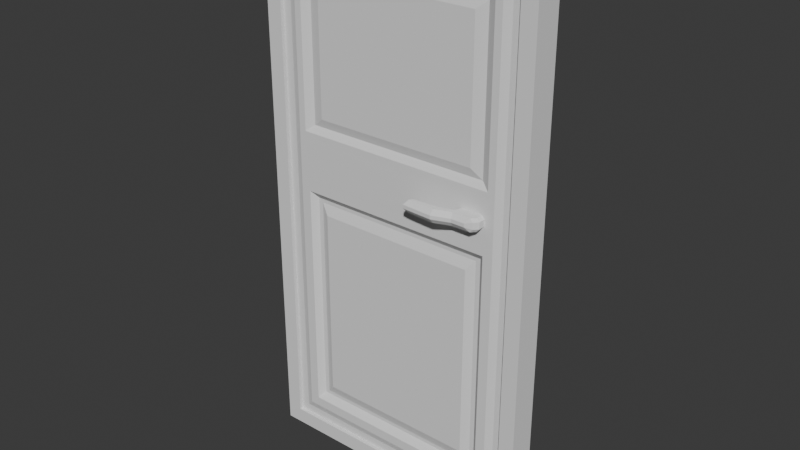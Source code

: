 # Source: Porte.blend  (saved by Blender 4.0.36; exported with 4.5.12 LTS)
import bpy
from mathutils import Matrix  # noqa: F401  (used for matrix-valued properties, if any)

bpy.ops.wm.read_factory_settings(use_empty=True)
scene = bpy.context.scene
scene.name = 'Scene'

# ---- collections
col_collection = bpy.data.collections.new('Collection'); scene.collection.children.link(col_collection)
col_collection_2 = bpy.data.collections.new('Collection 2'); col_collection.children.link(col_collection_2)

# ---- world
world_world = bpy.data.worlds.new('World'); scene.world = world_world
world_world.use_nodes = True; world_world.node_tree.nodes.clear()
_N = world_world.node_tree.nodes; _L = world_world.node_tree.links
n0 = _N.new('ShaderNodeOutputWorld'); n0.name = 'World Output'; n0.location = (300, 300)
n1 = _N.new('ShaderNodeBackground'); n1.name = 'Background'; n1.location = (10, 300)
n1.inputs[0].default_value = (0.05088, 0.05088, 0.05088, 1.0)
_L.new(n1.outputs[0], n0.inputs[0])
n0.is_active_output = True
world_world.color = (0.05088, 0.05088, 0.05088)
world_world.use_sun_shadow = False
world_world.sun_shadow_jitter_overblur = 0.0

# ---- meshes
me_cube_017 = bpy.data.meshes.new('Cube.017')
me_cube_017.from_pydata([(-1.807, -0.199, -0.7743), (-1.807, -0.199, 6.538), (-1.807, 0.199, -0.7743), (-1.807, 0.199, 6.538), (1.807, -0.199, -0.7743), (1.807, -0.199, 6.538), (1.807, 0.199, -0.7743), (1.807, 0.199, 6.538), (-2.033, -0.199, -1.0), (-2.033, -0.199, 6.764), (-2.033, 0.199, 6.764), (-2.033, 0.199, -1.0), (2.033, 0.199, -1.0), (2.033, 0.199, 6.764), (2.033, -0.199, 6.764), (2.033, -0.199, -1.0), (-1.678, -0.1411, -0.6458), (-1.678, -0.1411, 6.41), (-1.678, 0.1411, 6.41), (-1.678, 0.1411, -0.6458), (1.678, 0.1411, -0.6458), (1.678, 0.1411, 6.41), (1.678, -0.1411, 6.41), (1.678, -0.1411, -0.6458), (-1.807, -0.1411, -0.7743), (-1.807, -0.1411, 6.538), (-1.807, 0.1411, 6.538), (-1.807, 0.1411, -0.7743), (1.807, 0.1411, -0.7743), (1.807, 0.1411, 6.538), (1.807, -0.1411, 6.538), (1.807, -0.1411, -0.7743), (-1.43, -0.1788, -0.3941), (-1.471, -0.1788, 6.199), (-1.471, 0.1788, 6.199), (-1.43, 0.1788, -0.3941), (1.43, 0.1788, -0.3941), (1.471, 0.1788, 6.199), (1.471, -0.1788, 6.199), (1.43, -0.1788, -0.3941), (-2.033, -0.199, 3.753), (-2.033, 0.199, 3.753), (2.033, 0.199, 3.753), (2.033, -0.199, 3.753), (-1.807, -0.199, 3.753), (-1.807, 0.199, 3.753), (1.807, 0.199, 3.753), (1.807, -0.199, 3.753), (-1.807, -0.1411, 3.753), (-1.807, 0.1411, 3.753), (1.807, 0.1411, 3.753), (1.807, -0.1411, 3.753), (-1.678, -0.1411, 3.753), (-1.678, 0.1411, 3.753), (1.678, 0.1411, 3.753), (1.678, -0.1411, 3.753), (-1.471, -0.1788, 3.854), (-1.471, 0.1788, 3.854), (1.471, 0.1788, 3.854), (1.471, -0.1788, 3.854), (-2.033, 0.199, 3.126), (2.033, 0.199, 3.126), (2.033, -0.199, 3.126), (-1.807, 0.199, 3.131), (1.807, 0.199, 3.131), (1.807, -0.199, 3.131), (-1.807, 0.1411, 3.131), (1.807, 0.1411, 3.131), (1.807, -0.1411, 3.131), (-1.678, 0.1411, 3.134), (1.678, 0.1411, 3.134), (1.678, -0.1411, 3.134), (-1.43, 0.1788, 2.994), (1.43, 0.1788, 2.994), (1.43, -0.1788, 2.994), (-2.033, -0.199, 3.126), (-1.807, -0.199, 3.131), (-1.807, -0.1411, 3.131), (-1.678, -0.1411, 3.134), (-1.43, -0.1788, 2.994), (1.099, -0.1809, 3.537), (-1.572, -0.1788, 6.3), (-1.572, 0.1788, 6.3), (1.572, 0.1788, 6.3), (1.572, -0.1788, 6.3), (1.099, 0.1817, 3.537), (-1.351, -0.1167, 3.949), (-1.351, -0.1167, 6.104), (-1.351, 0.1167, 6.104), (1.351, 0.1167, 6.104), (1.351, -0.1167, 6.104), (-1.351, 0.1167, 3.949), (1.351, 0.1167, 3.949), (1.351, -0.1167, 3.949), (-1.192, -0.1558, 4.076), (-1.192, -0.1558, 5.977), (-1.192, 0.1558, 5.977), (1.192, 0.1558, 5.977), (1.192, -0.1558, 5.977), (-1.192, 0.1558, 4.076), (1.192, 0.1558, 4.076), (1.192, -0.1558, 4.076), (1.099, 0.1817, 3.352), (-1.572, 0.1788, -0.5363), (1.572, 0.1788, -0.5363), (1.572, -0.1788, -0.5363), (-1.572, -0.1788, -0.5363), (1.099, -0.1809, 3.352), (-1.277, 0.09867, 2.841), (-1.277, 0.09867, -0.2416), (1.277, 0.09867, -0.2416), (1.277, 0.09867, 2.841), (1.277, -0.09867, 2.841), (1.277, -0.09867, -0.2416), (-1.277, -0.09867, -0.2416), (-1.277, -0.09867, 2.841), (-1.43, 0.09867, 2.994), (-1.43, 0.09867, -0.3941), (1.43, 0.09867, -0.3941), (1.43, 0.09867, 2.994), (1.346, -0.09867, 2.894), (1.346, -0.09867, -0.2946), (-1.346, -0.09867, -0.2946), (-1.346, -0.09867, 2.894), (-1.022, 0.15, 2.533), (-1.022, 0.15, 0.06651), (1.022, 0.15, 0.06651), (1.022, 0.15, 2.533), (1.156, -0.15, 2.695), (1.156, -0.15, -0.09548), (-1.156, -0.15, -0.09548), (-1.156, -0.15, 2.695), (-1.572, -0.1788, 3.136), (-1.572, -0.1788, 3.753), (1.572, -0.1788, 3.753), (-1.572, 0.1788, 3.753), (1.572, 0.1788, 3.753), (-1.572, 0.1788, 3.136), (1.572, 0.1788, 3.136), (1.572, -0.1788, 3.136), (1.061, -0.2764, 3.352), (1.061, -0.2764, 3.537), (1.074, 0.2711, 3.537), (1.074, 0.2711, 3.352), (0.8495, -0.3386, 3.352), (0.8495, -0.3386, 3.537), (0.8495, 0.3293, 3.537), (0.8495, 0.3293, 3.352), (0.5086, -0.3613, 3.352), (0.5086, -0.3613, 3.537), (0.498, 0.3411, 3.537), (0.498, 0.3411, 3.352), (1.082, -0.3364, 3.537), (1.099, -0.3832, 3.47), (1.29, -0.3832, 3.47), (1.303, 0.3711, 3.47), (1.088, 0.3256, 3.352), (1.099, 0.3711, 3.419), (1.303, 0.3711, 3.419), (1.29, -0.3832, 3.419), (1.082, -0.3364, 3.352), (1.099, -0.3832, 3.419), (1.088, 0.3256, 3.537), (1.099, 0.3711, 3.47), (0.8495, -0.4736, 3.419), (0.8495, -0.4207, 3.352), (0.8495, -0.4736, 3.47), (0.8495, -0.4207, 3.537), (0.8495, 0.4557, 3.47), (0.8495, 0.4064, 3.537), (0.8495, 0.4557, 3.419), (0.8495, 0.4064, 3.352), (0.466, -0.4008, 3.352), (0.412, -0.4509, 3.419), (0.412, -0.4509, 3.47), (0.466, -0.4008, 3.537), (0.4581, 0.3955, 3.537), (0.4226, 0.4439, 3.47), (0.4226, 0.4439, 3.419), (0.4581, 0.3955, 3.352), (1.436, 0.1817, 3.492), (1.399, 0.1817, 3.537), (1.398, -0.1809, 3.537), (1.436, -0.1809, 3.492), (1.399, 0.1817, 3.352), (1.436, 0.1817, 3.397), (1.436, -0.1809, 3.397), (1.398, -0.1809, 3.352), (1.398, -0.2764, 3.537), (1.436, -0.2764, 3.492), (1.436, 0.2711, 3.492), (1.399, 0.2711, 3.537), (1.399, 0.2711, 3.352), (1.436, 0.2711, 3.397), (1.436, -0.2764, 3.397), (1.398, -0.2764, 3.352), (1.382, -0.3368, 3.492), (1.344, -0.3367, 3.537), (1.353, 0.3259, 3.537), (1.391, 0.3259, 3.492), (1.391, 0.3259, 3.397), (1.353, 0.3259, 3.352), (1.344, -0.3367, 3.352), (1.382, -0.3368, 3.397)], [], [(40, 9, 10, 41), (47, 5, 30, 51), (42, 13, 14, 43), (5, 1, 25, 30), (11, 12, 15, 8), (13, 10, 9, 14), (44, 1, 9, 40), (63, 2, 11, 60), (2, 6, 12, 11), (7, 3, 10, 13), (46, 7, 13, 42), (65, 4, 15, 62), (4, 0, 8, 15), (1, 5, 14, 9), (70, 20, 104, 138), (16, 23, 105, 106), (3, 7, 29, 26), (45, 3, 26, 49), (0, 4, 31, 24), (64, 6, 28, 67), (6, 2, 27, 28), (76, 0, 24, 77), (52, 17, 25, 48), (69, 19, 27, 66), (19, 20, 28, 27), (21, 18, 26, 29), (54, 21, 29, 50), (71, 23, 31, 68), (23, 16, 24, 31), (17, 22, 30, 25), (37, 58, 92, 89), (56, 59, 93, 86), (20, 19, 103, 104), (78, 16, 106, 132), (22, 17, 81, 84), (55, 22, 84, 134), (18, 21, 83, 82), (53, 18, 82, 135), (69, 53, 135, 137), (71, 55, 134, 139), (17, 52, 133, 81), (182, 80, 141, 188), (138, 185, 180, 136), (22, 55, 51, 30), (70, 54, 50, 67), (18, 53, 49, 26), (78, 52, 48, 77), (1, 44, 48, 25), (7, 46, 50, 29), (63, 45, 49, 66), (21, 54, 136, 83), (5, 47, 43, 14), (64, 46, 42, 61), (3, 45, 41, 10), (76, 44, 40, 75), (61, 42, 43, 62), (65, 47, 51, 68), (75, 40, 41, 60), (8, 75, 60, 11), (4, 65, 68, 31), (12, 61, 62, 15), (0, 76, 75, 8), (6, 64, 61, 12), (2, 63, 66, 27), (16, 78, 77, 24), (20, 70, 67, 28), (36, 35, 117, 118), (39, 74, 120, 121), (23, 71, 139, 105), (19, 69, 137, 103), (52, 78, 132, 133), (55, 71, 68, 51), (53, 69, 66, 49), (44, 76, 77, 48), (46, 64, 67, 50), (54, 70, 138, 136), (47, 65, 62, 43), (45, 63, 60, 41), (56, 33, 81, 133), (37, 34, 82, 83), (33, 38, 84, 81), (34, 57, 135, 82), (58, 37, 83, 136), (38, 59, 134, 84), (59, 56, 133, 134), (57, 58, 136, 135), (86, 93, 101, 94), (38, 33, 87, 90), (33, 56, 86, 87), (58, 57, 91, 92), (59, 38, 90, 93), (57, 34, 88, 91), (34, 37, 89, 88), (101, 98, 95, 94), (89, 92, 100, 97), (90, 87, 95, 98), (87, 86, 94, 95), (93, 90, 98, 101), (91, 88, 96, 99), (99, 100, 92, 91), (96, 97, 100, 99), (97, 96, 88, 89), (72, 35, 103, 137), (35, 36, 104, 103), (36, 73, 138, 104), (74, 39, 105, 139), (39, 32, 106, 105), (32, 79, 132, 106), (73, 72, 137, 138), (79, 74, 139, 132), (111, 110, 126, 127), (114, 113, 129, 130), (72, 73, 119, 116), (32, 39, 121, 122), (73, 36, 118, 119), (35, 72, 116, 117), (74, 79, 123, 120), (79, 32, 122, 123), (108, 109, 117, 116), (109, 110, 118, 117), (110, 111, 119, 118), (112, 113, 121, 120), (113, 114, 122, 121), (114, 115, 123, 122), (111, 108, 116, 119), (115, 112, 120, 123), (125, 124, 127, 126), (129, 128, 131, 130), (109, 108, 124, 125), (112, 115, 131, 128), (115, 114, 130, 131), (113, 112, 128, 129), (110, 109, 125, 126), (108, 111, 127, 124), (107, 80, 133, 132), (186, 183, 189, 194), (180, 185, 193, 190), (85, 102, 137, 135), (85, 181, 191, 142), (80, 182, 134, 133), (107, 187, 195, 140), (194, 189, 196, 203), (192, 143, 156, 201), (156, 143, 147, 171), (80, 107, 140, 141), (139, 187, 107, 132), (184, 102, 143, 192), (102, 85, 142, 143), (134, 183, 186, 139), (102, 184, 138, 137), (152, 141, 145, 167), (142, 191, 198, 162), (140, 195, 202, 160), (140, 160, 165, 144), (157, 163, 155, 158), (159, 154, 153, 161), (161, 153, 166, 164), (141, 140, 144, 145), (149, 148, 172, 173, 174, 175), (167, 145, 149, 175), (164, 166, 174, 173), (154, 159, 203, 196), (143, 142, 146, 147), (142, 162, 169, 146), (163, 157, 170, 168), (188, 141, 152, 197), (151, 150, 176, 177, 178, 179), (144, 165, 172, 148), (145, 144, 148, 149), (168, 170, 178, 177), (171, 147, 151, 179), (146, 169, 176, 150), (147, 146, 150, 151), (162, 198, 155, 163), (157, 158, 201, 156), (154, 197, 152, 153), (159, 161, 160, 202), (163, 168, 169, 162), (161, 164, 165, 160), (164, 173, 172, 165), (178, 170, 171, 179), (167, 175, 174, 166), (168, 177, 176, 169), (155, 199, 200, 158), (166, 153, 152, 167), (156, 171, 170, 157), (190, 193, 200, 199), (180, 181, 136), (182, 183, 134), (184, 185, 138), (186, 187, 139), (196, 197, 154), (198, 199, 155), (200, 201, 158), (202, 203, 159), (184, 192, 193, 185), (191, 181, 180, 190), (186, 194, 195, 187), (182, 188, 189, 183), (196, 189, 188, 197), (202, 195, 194, 203), (198, 191, 190, 199), (192, 201, 200, 193), (136, 181, 85, 135)])
_uv = me_cube_017.uv_layers.new(name='UVMap')
_uv.uv.foreach_set('vector', [0.528, 0.0, 0.625, 0.0, 0.625, 0.25, 0.528, 0.25, 0.528, 0.7639, 0.6177, 0.7639, 0.6177, 0.7639, 0.528, 0.7639, 0.528, 0.5, 0.625, 0.5, 0.625, 0.75, 0.528, 0.75, 0.6177, 0.7639, 0.6177, 0.9861, 0.6177, 0.9861, 0.6177, 0.7639, 0.125, 0.5, 0.375, 0.5, 0.375, 0.75, 0.125, 0.75, 0.625, 0.5, 0.875, 0.5, 0.875, 0.75, 0.625, 0.75, 0.528, 0.9861, 0.6177, 0.9861, 0.625, 1.0, 0.528, 1.0, 0.525, 0.2639, 0.3823, 0.2639, 0.375, 0.25, 0.5249, 0.25, 0.3823, 0.2639, 0.3823, 0.4861, 0.375, 0.5, 0.375, 0.25, 0.6177, 0.4861, 0.6177, 0.2639, 0.625, 0.25, 0.625, 0.5, 0.528, 0.4861, 0.6177, 0.4861, 0.625, 0.5, 0.528, 0.5, 0.525, 0.7639, 0.3823, 0.7639, 0.375, 0.75, 0.5249, 0.75, 0.3823, 0.7639, 0.3823, 0.9861, 0.375, 1.0, 0.375, 0.75, 0.6177, 0.9861, 0.6177, 0.7639, 0.625, 0.75, 0.625, 1.0, 0.5251, 0.4782, 0.3864, 0.4782, 0.3864, 0.4782, 0.526, 0.4782, 0.3864, 0.9782, 0.3864, 0.7718, 0.3864, 0.7718, 0.3864, 0.9782, 0.6177, 0.2639, 0.6177, 0.4861, 0.6177, 0.4861, 0.6177, 0.2639, 0.528, 0.2639, 0.6177, 0.2639, 0.6177, 0.2639, 0.528, 0.2639, 0.3823, 0.9861, 0.3823, 0.7639, 0.3823, 0.7639, 0.3823, 0.9861, 0.525, 0.4861, 0.3823, 0.4861, 0.3823, 0.4861, 0.525, 0.4861, 0.3823, 0.4861, 0.3823, 0.2639, 0.3823, 0.2639, 0.3823, 0.4861, 0.525, 0.9861, 0.3823, 0.9861, 0.3823, 0.9861, 0.525, 0.9861, 0.528, 0.9782, 0.6136, 0.9782, 0.6177, 0.9861, 0.528, 0.9861, 0.5251, 0.2718, 0.3864, 0.2718, 0.3823, 0.2639, 0.525, 0.2639, 0.3864, 0.2718, 0.3864, 0.4782, 0.3823, 0.4861, 0.3823, 0.2639, 0.6136, 0.4782, 0.6136, 0.2718, 0.6177, 0.2639, 0.6177, 0.4861, 0.528, 0.4782, 0.6136, 0.4782, 0.6177, 0.4861, 0.528, 0.4861, 0.5251, 0.7718, 0.3864, 0.7718, 0.3823, 0.7639, 0.525, 0.7639, 0.3864, 0.7718, 0.3864, 0.9782, 0.3823, 0.9861, 0.3823, 0.7639, 0.6136, 0.9782, 0.6136, 0.7718, 0.6177, 0.7639, 0.6177, 0.9861, 0.6102, 0.4716, 0.5323, 0.4716, 0.5323, 0.4716, 0.6102, 0.4716, 0.5323, 0.9716, 0.5323, 0.7784, 0.5323, 0.7784, 0.5323, 0.9716, 0.3864, 0.4782, 0.3864, 0.2718, 0.3864, 0.2718, 0.3864, 0.4782, 0.5251, 0.9782, 0.3864, 0.9782, 0.3864, 0.9782, 0.526, 0.9782, 0.6136, 0.7718, 0.6136, 0.9782, 0.6136, 0.9782, 0.6136, 0.7718, 0.528, 0.7718, 0.6136, 0.7718, 0.6136, 0.7718, 0.5289, 0.7718, 0.6136, 0.2718, 0.6136, 0.4782, 0.6136, 0.4782, 0.6136, 0.2718, 0.528, 0.2718, 0.6136, 0.2718, 0.6136, 0.2718, 0.5289, 0.2718, 0.5251, 0.2718, 0.528, 0.2718, 0.5289, 0.2718, 0.526, 0.2718, 0.5251, 0.7718, 0.528, 0.7718, 0.5289, 0.7718, 0.526, 0.7718, 0.6136, 0.9782, 0.528, 0.9782, 0.5289, 0.9782, 0.6136, 0.9782, 0.5285, 0.7993, 0.5285, 0.9727, 0.5285, 0.9727, 0.5285, 0.7972, 0.5263, 0.4735, 0.5269, 0.4727, 0.528, 0.4727, 0.5289, 0.4782, 0.6136, 0.7718, 0.528, 0.7718, 0.528, 0.7639, 0.6177, 0.7639, 0.5251, 0.4782, 0.528, 0.4782, 0.528, 0.4861, 0.525, 0.4861, 0.6136, 0.2718, 0.528, 0.2718, 0.528, 0.2639, 0.6177, 0.2639, 0.5251, 0.9782, 0.528, 0.9782, 0.528, 0.9861, 0.525, 0.9861, 0.6177, 0.9861, 0.528, 0.9861, 0.528, 0.9861, 0.6177, 0.9861, 0.6177, 0.4861, 0.528, 0.4861, 0.528, 0.4861, 0.6177, 0.4861, 0.525, 0.2639, 0.528, 0.2639, 0.528, 0.2639, 0.525, 0.2639, 0.6136, 0.4782, 0.528, 0.4782, 0.5289, 0.4782, 0.6136, 0.4782, 0.6177, 0.7639, 0.528, 0.7639, 0.528, 0.75, 0.625, 0.75, 0.525, 0.4861, 0.528, 0.4861, 0.528, 0.5, 0.5249, 0.5, 0.6177, 0.2639, 0.528, 0.2639, 0.528, 0.25, 0.625, 0.25, 0.525, 0.9861, 0.528, 0.9861, 0.528, 1.0, 0.5249, 1.0, 0.5249, 0.5, 0.528, 0.5, 0.528, 0.75, 0.5249, 0.75, 0.525, 0.7639, 0.528, 0.7639, 0.528, 0.7639, 0.525, 0.7639, 0.5249, 0.0, 0.528, 0.0, 0.528, 0.25, 0.5249, 0.25, 0.375, 0.0, 0.5249, 0.0, 0.5249, 0.25, 0.375, 0.25, 0.3823, 0.7639, 0.525, 0.7639, 0.525, 0.7639, 0.3823, 0.7639, 0.375, 0.5, 0.5249, 0.5, 0.5249, 0.75, 0.375, 0.75, 0.3823, 0.9861, 0.525, 0.9861, 0.5249, 1.0, 0.375, 1.0, 0.3823, 0.4861, 0.525, 0.4861, 0.5249, 0.5, 0.375, 0.5, 0.3823, 0.2639, 0.525, 0.2639, 0.525, 0.2639, 0.3823, 0.2639, 0.3864, 0.9782, 0.5251, 0.9782, 0.525, 0.9861, 0.3823, 0.9861, 0.3864, 0.4782, 0.5251, 0.4782, 0.525, 0.4861, 0.3823, 0.4861, 0.3918, 0.4689, 0.3918, 0.2811, 0.3918, 0.2811, 0.3918, 0.4689, 0.3918, 0.7811, 0.5206, 0.7811, 0.5206, 0.7811, 0.3918, 0.7811, 0.3864, 0.7718, 0.5251, 0.7718, 0.526, 0.7718, 0.3864, 0.7718, 0.3864, 0.2718, 0.5251, 0.2718, 0.526, 0.2718, 0.3864, 0.2718, 0.528, 0.9782, 0.5251, 0.9782, 0.526, 0.9782, 0.5289, 0.9782, 0.528, 0.7718, 0.5251, 0.7718, 0.525, 0.7639, 0.528, 0.7639, 0.528, 0.2718, 0.5251, 0.2718, 0.525, 0.2639, 0.528, 0.2639, 0.528, 0.9861, 0.525, 0.9861, 0.525, 0.9861, 0.528, 0.9861, 0.528, 0.4861, 0.525, 0.4861, 0.525, 0.4861, 0.528, 0.4861, 0.528, 0.4782, 0.5251, 0.4782, 0.526, 0.4782, 0.5289, 0.4782, 0.528, 0.7639, 0.525, 0.7639, 0.5249, 0.75, 0.528, 0.75, 0.528, 0.2639, 0.525, 0.2639, 0.5249, 0.25, 0.528, 0.25, 0.5323, 0.9716, 0.6102, 0.9716, 0.6136, 0.9782, 0.5289, 0.9782, 0.6102, 0.4716, 0.6102, 0.2784, 0.6136, 0.2718, 0.6136, 0.4782, 0.6102, 0.9716, 0.6102, 0.7784, 0.6136, 0.7718, 0.6136, 0.9782, 0.6102, 0.2784, 0.5323, 0.2784, 0.5289, 0.2718, 0.6136, 0.2718, 0.5323, 0.4716, 0.6102, 0.4716, 0.6136, 0.4782, 0.5289, 0.4782, 0.6102, 0.7784, 0.5323, 0.7784, 0.5289, 0.7718, 0.6136, 0.7718, 0.5323, 0.7784, 0.5323, 0.9716, 0.5289, 0.9782, 0.5289, 0.7718, 0.5323, 0.2784, 0.5323, 0.4716, 0.5289, 0.4782, 0.5289, 0.2718, 0.5323, 0.9716, 0.5323, 0.7784, 0.5323, 0.7784, 0.5323, 0.9716, 0.6102, 0.7784, 0.6102, 0.9716, 0.6102, 0.9716, 0.6102, 0.7784, 0.6102, 0.9716, 0.5323, 0.9716, 0.5323, 0.9716, 0.6102, 0.9716, 0.5323, 0.4716, 0.5323, 0.2784, 0.5323, 0.2784, 0.5323, 0.4716, 0.5323, 0.7784, 0.6102, 0.7784, 0.6102, 0.7784, 0.5323, 0.7784, 0.5323, 0.2784, 0.6102, 0.2784, 0.6102, 0.2784, 0.5323, 0.2784, 0.6102, 0.2784, 0.6102, 0.4716, 0.6102, 0.4716, 0.6102, 0.2784, 0.5323, 0.7784, 0.6102, 0.7784, 0.6102, 0.9716, 0.5323, 0.9716, 0.6102, 0.4716, 0.5323, 0.4716, 0.5323, 0.4716, 0.6102, 0.4716, 0.6102, 0.7784, 0.6102, 0.9716, 0.6102, 0.9716, 0.6102, 0.7784, 0.6102, 0.9716, 0.5323, 0.9716, 0.5323, 0.9716, 0.6102, 0.9716, 0.5323, 0.7784, 0.6102, 0.7784, 0.6102, 0.7784, 0.5323, 0.7784, 0.5323, 0.2784, 0.6102, 0.2784, 0.6102, 0.2784, 0.5323, 0.2784, 0.5323, 0.2784, 0.5323, 0.4716, 0.5323, 0.4716, 0.5323, 0.2784, 0.6102, 0.2784, 0.6102, 0.4716, 0.5323, 0.4716, 0.5323, 0.2784, 0.6102, 0.4716, 0.6102, 0.2784, 0.6102, 0.2784, 0.6102, 0.4716, 0.5206, 0.2811, 0.3918, 0.2811, 0.3864, 0.2718, 0.526, 0.2718, 0.3918, 0.2811, 0.3918, 0.4689, 0.3864, 0.4782, 0.3864, 0.2718, 0.3918, 0.4689, 0.5206, 0.4689, 0.526, 0.4782, 0.3864, 0.4782, 0.5206, 0.7811, 0.3918, 0.7811, 0.3864, 0.7718, 0.526, 0.7718, 0.3918, 0.7811, 0.3918, 0.9689, 0.3864, 0.9782, 0.3864, 0.7718, 0.3918, 0.9689, 0.5206, 0.9689, 0.526, 0.9782, 0.3864, 0.9782, 0.5206, 0.4689, 0.5206, 0.2811, 0.526, 0.2718, 0.526, 0.4782, 0.5206, 0.9689, 0.5206, 0.7811, 0.526, 0.7718, 0.526, 0.9782, 0.5148, 0.4589, 0.3976, 0.4589, 0.3976, 0.4589, 0.5148, 0.4589, 0.3976, 0.9589, 0.3976, 0.7911, 0.3976, 0.7911, 0.3976, 0.9589, 0.5206, 0.2811, 0.5206, 0.4689, 0.5206, 0.4689, 0.5206, 0.2811, 0.3918, 0.9689, 0.3918, 0.7811, 0.3918, 0.7811, 0.3918, 0.9689, 0.5206, 0.4689, 0.3918, 0.4689, 0.3918, 0.4689, 0.5206, 0.4689, 0.3918, 0.2811, 0.5206, 0.2811, 0.5206, 0.2811, 0.3918, 0.2811, 0.5206, 0.7811, 0.5206, 0.9689, 0.5206, 0.9689, 0.5206, 0.7811, 0.5206, 0.9689, 0.3918, 0.9689, 0.3918, 0.9689, 0.5206, 0.9689, 0.5148, 0.2911, 0.3976, 0.2911, 0.3918, 0.2811, 0.5206, 0.2811, 0.3976, 0.2911, 0.3976, 0.4589, 0.3918, 0.4689, 0.3918, 0.2811, 0.3976, 0.4589, 0.5148, 0.4589, 0.5206, 0.4689, 0.3918, 0.4689, 0.5148, 0.7911, 0.3976, 0.7911, 0.3918, 0.7811, 0.5206, 0.7811, 0.3976, 0.7911, 0.3976, 0.9589, 0.3918, 0.9689, 0.3918, 0.7811, 0.3976, 0.9589, 0.5148, 0.9589, 0.5206, 0.9689, 0.3918, 0.9689, 0.5148, 0.4589, 0.5148, 0.2911, 0.5206, 0.2811, 0.5206, 0.4689, 0.5148, 0.9589, 0.5148, 0.7911, 0.5206, 0.7811, 0.5206, 0.9689, 0.3976, 0.2911, 0.5148, 0.2911, 0.5148, 0.4589, 0.3976, 0.4589, 0.3976, 0.7911, 0.5148, 0.7911, 0.5148, 0.9589, 0.3976, 0.9589, 0.3976, 0.2911, 0.5148, 0.2911, 0.5148, 0.2911, 0.3976, 0.2911, 0.5148, 0.7911, 0.5148, 0.9589, 0.5148, 0.9589, 0.5148, 0.7911, 0.5148, 0.9589, 0.3976, 0.9589, 0.3976, 0.9589, 0.5148, 0.9589, 0.3976, 0.7911, 0.5148, 0.7911, 0.5148, 0.7911, 0.3976, 0.7911, 0.3976, 0.4589, 0.3976, 0.2911, 0.3976, 0.2911, 0.3976, 0.4589, 0.5148, 0.2911, 0.5148, 0.4589, 0.5148, 0.4589, 0.5148, 0.2911, 0.5264, 0.9727, 0.5285, 0.9727, 0.5289, 0.9782, 0.526, 0.9782, 0.5269, 0.7773, 0.528, 0.7773, 0.528, 0.7773, 0.5269, 0.7773, 0.528, 0.4727, 0.5269, 0.4727, 0.5269, 0.4727, 0.528, 0.4727, 0.5285, 0.2773, 0.5264, 0.2773, 0.526, 0.2718, 0.5289, 0.2718, 0.5285, 0.2773, 0.5285, 0.4511, 0.5285, 0.4525, 0.5285, 0.2773, 0.5285, 0.9727, 0.5285, 0.7993, 0.5289, 0.7718, 0.5289, 0.9782, 0.5264, 0.9727, 0.5264, 0.7993, 0.5264, 0.7972, 0.5264, 0.9727, 0.5269, 0.7773, 0.528, 0.7773, 0.528, 0.7773, 0.5269, 0.7773, 0.5264, 0.4525, 0.5264, 0.2773, 0.5264, 0.2773, 0.5264, 0.4484, 0.5264, 0.2773, 0.5264, 0.2773, 0.5264, 0.2773, 0.5264, 0.2773, 0.5285, 0.9727, 0.5264, 0.9727, 0.5264, 0.9727, 0.5285, 0.9727, 0.5263, 0.7765, 0.5264, 0.7993, 0.5264, 0.9727, 0.526, 0.9782, 0.5264, 0.4511, 0.5264, 0.2773, 0.5264, 0.2773, 0.5264, 0.4525, 0.5264, 0.2773, 0.5285, 0.2773, 0.5285, 0.2773, 0.5264, 0.2773, 0.5286, 0.7765, 0.528, 0.7773, 0.5269, 0.7773, 0.526, 0.7718, 0.5264, 0.2773, 0.5264, 0.4511, 0.526, 0.4782, 0.526, 0.2718, 0.5285, 0.9727, 0.5285, 0.9727, 0.5285, 0.9727, 0.5285, 0.9727, 0.5285, 0.2773, 0.5285, 0.4525, 0.5285, 0.4484, 0.5285, 0.2773, 0.5264, 0.9727, 0.5264, 0.7972, 0.5264, 0.8023, 0.5264, 0.9727, 0.5264, 0.9727, 0.5264, 0.9727, 0.5264, 0.9727, 0.5264, 0.9727, 0.5272, 0.2773, 0.5278, 0.2773, 0.5278, 0.4342, 0.5272, 0.4342, 0.5272, 0.8179, 0.5278, 0.8179, 0.5278, 0.9727, 0.5272, 0.9727, 0.5272, 0.9727, 0.5278, 0.9727, 0.5278, 0.9727, 0.5272, 0.9727, 0.5285, 0.9727, 0.5264, 0.9727, 0.5264, 0.9727, 0.5285, 0.9727, 0.5285, 0.9727, 0.5264, 0.9727, 0.5264, 0.9727, 0.5272, 0.9727, 0.5278, 0.9727, 0.5285, 0.9727, 0.5285, 0.9727, 0.5285, 0.9727, 0.5285, 0.9727, 0.5285, 0.9727, 0.5272, 0.9727, 0.5278, 0.9727, 0.5278, 0.9727, 0.5272, 0.9727, 0.5278, 0.8179, 0.5266, 0.7894, 0.5269, 0.7773, 0.528, 0.7773, 0.5264, 0.2773, 0.5285, 0.2773, 0.5285, 0.2773, 0.5264, 0.2773, 0.5285, 0.2773, 0.5285, 0.2773, 0.5285, 0.2773, 0.5285, 0.2773, 0.5278, 0.2773, 0.5272, 0.2773, 0.5272, 0.2773, 0.5278, 0.2773, 0.5285, 0.7972, 0.5285, 0.9727, 0.5285, 0.9727, 0.5285, 0.8023, 0.5264, 0.2773, 0.5285, 0.2773, 0.5285, 0.2773, 0.5278, 0.2773, 0.5272, 0.2773, 0.5264, 0.2773, 0.5264, 0.9727, 0.5264, 0.9727, 0.5264, 0.9727, 0.5264, 0.9727, 0.5285, 0.9727, 0.5264, 0.9727, 0.5264, 0.9727, 0.5285, 0.9727, 0.5278, 0.2773, 0.5272, 0.2773, 0.5272, 0.2773, 0.5278, 0.2773, 0.5264, 0.2773, 0.5264, 0.2773, 0.5264, 0.2773, 0.5264, 0.2773, 0.5285, 0.2773, 0.5285, 0.2773, 0.5285, 0.2773, 0.5285, 0.2773, 0.5264, 0.2773, 0.5285, 0.2773, 0.5285, 0.2773, 0.5264, 0.2773, 0.5285, 0.2773, 0.5285, 0.4484, 0.5278, 0.4342, 0.5278, 0.2773, 0.5272, 0.2773, 0.5266, 0.461, 0.5264, 0.4484, 0.5264, 0.2773, 0.5283, 0.7894, 0.5285, 0.8023, 0.5285, 0.9727, 0.5278, 0.9727, 0.5272, 0.8179, 0.5272, 0.9727, 0.5264, 0.9727, 0.5264, 0.8023, 0.5278, 0.2773, 0.5278, 0.2773, 0.5285, 0.2773, 0.5285, 0.2773, 0.5272, 0.9727, 0.5272, 0.9727, 0.5264, 0.9727, 0.5264, 0.9727, 0.5272, 0.9727, 0.5272, 0.9727, 0.5264, 0.9727, 0.5264, 0.9727, 0.5272, 0.2773, 0.5272, 0.2773, 0.5264, 0.2773, 0.5264, 0.2773, 0.5285, 0.9727, 0.5285, 0.9727, 0.5278, 0.9727, 0.5278, 0.9727, 0.5278, 0.2773, 0.5278, 0.2773, 0.5285, 0.2773, 0.5285, 0.2773, 0.5283, 0.461, 0.528, 0.4727, 0.5269, 0.4727, 0.5272, 0.4342, 0.5278, 0.9727, 0.5278, 0.9727, 0.5285, 0.9727, 0.5285, 0.9727, 0.5264, 0.2773, 0.5264, 0.2773, 0.5272, 0.2773, 0.5272, 0.2773, 0.528, 0.4727, 0.5269, 0.4727, 0.5269, 0.4727, 0.528, 0.4727, 0.528, 0.4727, 0.5285, 0.4727, 0.5286, 0.4735, 0.5285, 0.7993, 0.5285, 0.7773, 0.5286, 0.7765, 0.5264, 0.4511, 0.5264, 0.4727, 0.5263, 0.4735, 0.5269, 0.7773, 0.5264, 0.7773, 0.5263, 0.7765, 0.528, 0.7773, 0.5285, 0.7773, 0.5283, 0.7894, 0.5285, 0.4484, 0.5285, 0.4727, 0.5283, 0.461, 0.5269, 0.4727, 0.5264, 0.4727, 0.5266, 0.461, 0.5264, 0.8023, 0.5264, 0.7773, 0.5266, 0.7894, 0.5264, 0.4511, 0.5264, 0.4525, 0.5269, 0.4727, 0.5269, 0.4727, 0.5285, 0.4525, 0.5285, 0.4511, 0.528, 0.4727, 0.528, 0.4727, 0.5269, 0.7773, 0.5269, 0.7773, 0.5264, 0.7972, 0.5264, 0.7993, 0.5285, 0.7993, 0.5285, 0.7972, 0.528, 0.7773, 0.528, 0.7773, 0.528, 0.7773, 0.528, 0.7773, 0.5285, 0.7972, 0.5285, 0.8023, 0.5264, 0.8023, 0.5264, 0.7972, 0.5269, 0.7773, 0.5269, 0.7773, 0.5285, 0.4484, 0.5285, 0.4525, 0.528, 0.4727, 0.528, 0.4727, 0.5264, 0.4525, 0.5264, 0.4484, 0.5269, 0.4727, 0.5269, 0.4727, 0.5286, 0.4735, 0.5285, 0.4511, 0.5285, 0.2773, 0.5289, 0.2718])
me_cube_017.update()

# ---- objects
ob_porte = bpy.data.objects.new('Porte', me_cube_017)

# ---- transforms, parenting, visibility, modifiers, constraints
ob_porte.location = (0.0, 0.0, 0.0)

# ---- collection membership
col_collection_2.objects.link(ob_porte)

# ---- scene / render settings (as saved in the file)
scene.frame_start = 1; scene.frame_end = 250; scene.frame_set(1)
scene.render.engine = 'BLENDER_EEVEE_NEXT'
scene.cycles.sampling_pattern = 'TABULATED_SOBOL'
bpy.context.view_layer.update()

# ---- added for rendering (the .blend has no active camera and no usable light): camera, sun
cam_auto = bpy.data.cameras.new('AutoCamera')
cam_auto.lens = 50.0
cam_auto.sensor_width = 36.0
cam_auto.clip_end = 1000.0
ob_auto_camera = bpy.data.objects.new('AutoCamera', cam_auto)
scene.collection.objects.link(ob_auto_camera)
ob_auto_camera.location = (8.15374, -9.79344, 9.40487)
ob_auto_camera.rotation_euler = (1.09748, -7.21219e-08, 0.694738)
scene.camera = ob_auto_camera
light_auto_sun = bpy.data.lights.new('AutoSun', 'SUN')
light_auto_sun.energy = 3.0
light_auto_sun.angle = 0.0523599
ob_auto_sun = bpy.data.objects.new('AutoSun', light_auto_sun)
scene.collection.objects.link(ob_auto_sun)
ob_auto_sun.rotation_euler = (0.872665, 0.174533, 0.523599)
bpy.context.view_layer.update()
